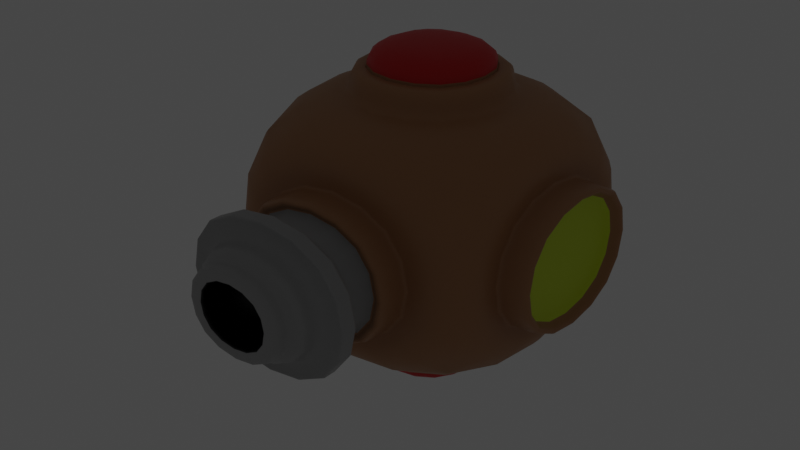 # Source: kill.blend  (saved by Blender 3.2.14; exported with 4.5.12 LTS)
import bpy
from mathutils import Matrix  # noqa: F401  (used for matrix-valued properties, if any)

bpy.ops.wm.read_factory_settings(use_empty=True)
scene = bpy.context.scene
scene.name = 'Scene'

# ---- collections
col_collection = bpy.data.collections.new('Collection'); scene.collection.children.link(col_collection)

# ---- materials (node trees are filled in below, after node groups)
mat_material = bpy.data.materials.new('Material')
mat_5 = bpy.data.materials.new('5')
mat_4 = bpy.data.materials.new('4')
mat_1 = bpy.data.materials.new('1')
mat_2 = bpy.data.materials.new('2')
mat_3 = bpy.data.materials.new('3')
mat_material_001 = bpy.data.materials.new('Material.001')

# ---- material node trees
mat_material.use_nodes = True; mat_material.node_tree.nodes.clear()
_N = mat_material.node_tree.nodes; _L = mat_material.node_tree.links
n0 = _N.new('ShaderNodeBsdfPrincipled'); n0.name = 'Principled BSDF'; n0.location = (10, 300)
n0.distribution = 'GGX'
n0.subsurface_method = 'RANDOM_WALK_SKIN'
n0.inputs[0].default_value = (0.4109, 0.1961, 0.08328, 1.0)
n0.inputs[3].default_value = 1.45
n0.inputs[27].default_value = (0.0, 0.0, 0.0, 1.0)
n0.inputs[28].default_value = 1.0
n1 = _N.new('ShaderNodeOutputMaterial'); n1.name = 'Material Output'; n1.location = (300, 300)
_L.new(n0.outputs[0], n1.inputs[0])
n1.is_active_output = True
mat_5.use_nodes = True; mat_5.node_tree.nodes.clear()
_N = mat_5.node_tree.nodes; _L = mat_5.node_tree.links
n0 = _N.new('ShaderNodeBsdfPrincipled'); n0.name = 'Principled BSDF'; n0.location = (10, 300)
n0.distribution = 'GGX'
n0.subsurface_method = 'RANDOM_WALK_SKIN'
n0.inputs[0].default_value = (1.0, 0.005503, 0.0, 1.0)
n0.inputs[3].default_value = 1.45
n0.inputs[27].default_value = (1.0, 0.0, 0.01021, 1.0)
n0.inputs[28].default_value = 6.9
n1 = _N.new('ShaderNodeOutputMaterial'); n1.name = 'Material Output'; n1.location = (300, 300)
_L.new(n0.outputs[0], n1.inputs[0])
n1.is_active_output = True
mat_4.use_nodes = True; mat_4.node_tree.nodes.clear()
_N = mat_4.node_tree.nodes; _L = mat_4.node_tree.links
n0 = _N.new('ShaderNodeBsdfPrincipled'); n0.name = 'Principled BSDF'; n0.location = (10, 300)
n0.distribution = 'GGX'
n0.subsurface_method = 'RANDOM_WALK_SKIN'
n0.inputs[0].default_value = (0.6267, 0.0, 0.0, 1.0)
n0.inputs[3].default_value = 1.45
n0.inputs[27].default_value = (0.0, 0.0, 0.0, 1.0)
n0.inputs[28].default_value = 1.0
n1 = _N.new('ShaderNodeOutputMaterial'); n1.name = 'Material Output'; n1.location = (300, 300)
_L.new(n0.outputs[0], n1.inputs[0])
n1.is_active_output = True
mat_1.use_nodes = True; mat_1.node_tree.nodes.clear()
_N = mat_1.node_tree.nodes; _L = mat_1.node_tree.links
n0 = _N.new('ShaderNodeBsdfPrincipled'); n0.name = 'Principled BSDF'; n0.location = (10, 300)
n0.distribution = 'GGX'
n0.subsurface_method = 'RANDOM_WALK_SKIN'
n0.inputs[0].default_value = (0.3672, 0.3672, 0.3672, 1.0)
n0.inputs[3].default_value = 1.45
n0.inputs[27].default_value = (0.0, 0.0, 0.0, 1.0)
n0.inputs[28].default_value = 1.0
n1 = _N.new('ShaderNodeOutputMaterial'); n1.name = 'Material Output'; n1.location = (300, 300)
_L.new(n0.outputs[0], n1.inputs[0])
n1.is_active_output = True
mat_2.use_nodes = True; mat_2.node_tree.nodes.clear()
_N = mat_2.node_tree.nodes; _L = mat_2.node_tree.links
n0 = _N.new('ShaderNodeBsdfPrincipled'); n0.name = 'Principled BSDF'; n0.location = (10, 300)
n0.distribution = 'GGX'
n0.subsurface_method = 'RANDOM_WALK_SKIN'
n0.inputs[0].default_value = (0.6312, 0.8, 0.0, 1.0)
n0.inputs[3].default_value = 1.45
n0.inputs[27].default_value = (0.0, 0.0, 0.0, 1.0)
n0.inputs[28].default_value = 1.0
n1 = _N.new('ShaderNodeOutputMaterial'); n1.name = 'Material Output'; n1.location = (300, 300)
_L.new(n0.outputs[0], n1.inputs[0])
n1.is_active_output = True
mat_3.use_nodes = True; mat_3.node_tree.nodes.clear()
_N = mat_3.node_tree.nodes; _L = mat_3.node_tree.links
n0 = _N.new('ShaderNodeBsdfPrincipled'); n0.name = 'Principled BSDF'; n0.location = (10, 300)
n0.distribution = 'GGX'
n0.subsurface_method = 'RANDOM_WALK_SKIN'
n0.inputs[0].default_value = (0.0, 0.007833, 1.0, 1.0)
n0.inputs[3].default_value = 1.45
n0.inputs[27].default_value = (0.0, 0.0, 0.0, 1.0)
n0.inputs[28].default_value = 1.0
n1 = _N.new('ShaderNodeOutputMaterial'); n1.name = 'Material Output'; n1.location = (300, 300)
_L.new(n0.outputs[0], n1.inputs[0])
n1.is_active_output = True
mat_material_001.use_nodes = True; mat_material_001.node_tree.nodes.clear()
_N = mat_material_001.node_tree.nodes; _L = mat_material_001.node_tree.links
n0 = _N.new('ShaderNodeBsdfPrincipled'); n0.name = 'Principled BSDF'; n0.location = (10, 300)
n0.distribution = 'GGX'
n0.subsurface_method = 'RANDOM_WALK_SKIN'
n0.inputs[0].default_value = (0.0, 0.0, 0.0, 1.0)
n0.inputs[3].default_value = 1.45
n0.inputs[27].default_value = (0.0, 0.0, 0.0, 1.0)
n0.inputs[28].default_value = 1.0
n1 = _N.new('ShaderNodeOutputMaterial'); n1.name = 'Material Output'; n1.location = (300, 300)
_L.new(n0.outputs[0], n1.inputs[0])
n1.is_active_output = True

# ---- world
world_world = bpy.data.worlds.new('World'); scene.world = world_world
world_world.use_nodes = True; world_world.node_tree.nodes.clear()
_N = world_world.node_tree.nodes; _L = world_world.node_tree.links
n0 = _N.new('ShaderNodeOutputWorld'); n0.name = 'World Output'; n0.location = (300, 300)
n1 = _N.new('ShaderNodeBackground'); n1.name = 'Background'; n1.location = (10, 300)
n1.inputs[0].default_value = (0.05088, 0.05088, 0.05088, 1.0)
_L.new(n1.outputs[0], n0.inputs[0])
n0.is_active_output = True
world_world.color = (0.05088, 0.05088, 0.05088)
world_world.use_sun_shadow = False
world_world.sun_shadow_jitter_overblur = 0.0

# ---- meshes
me_cube_001 = bpy.data.meshes.new('Cube.001')
me_cube_001.from_pydata([(-1.0, -1.0, -1.0), (-1.0, -1.0, 1.0), (-1.0, 1.0, -1.0), (-1.0, 1.0, 1.0), (1.0, -1.0, -1.0), (1.0, -1.0, 1.0), (1.0, 1.0, -1.0), (1.0, 1.0, 1.0), (-1.0, -0.7356, -0.7356), (-1.0, -0.7356, 0.7356), (-1.0, 0.7356, 0.7356), (-1.0, 0.7356, -0.7356), (-0.7356, 1.0, -0.7356), (-0.7356, 1.0, 0.7356), (0.7356, 1.0, 0.7356), (0.7356, 1.0, -0.7356), (1.0, 0.7356, -0.7356), (1.0, 0.7356, 0.7356), (1.0, -0.7356, 0.7356), (1.0, -0.7356, -0.7356), (0.7356, -1.0, -0.7356), (0.7356, -1.0, 0.7356), (-0.7356, -1.0, 0.7356), (-0.7356, -1.0, -0.7356), (-1.0, -0.6841, -0.6841), (-1.0, -0.6841, 0.6841), (-1.0, 0.6841, 0.6841), (-1.0, 0.6841, -0.6841), (-0.6841, 1.0, -0.6841), (-0.6841, 1.0, 0.6841), (0.6841, 1.0, 0.6841), (0.6841, 1.0, -0.6841), (1.0, 0.6841, -0.6841), (1.0, 0.6841, 0.6841), (1.0, -0.6841, 0.6841), (1.0, -0.6841, -0.6841), (0.6841, -1.0, -0.6841), (0.6841, -1.0, 0.6841), (-0.6841, -1.0, 0.6841), (-0.6841, -1.0, -0.6841), (-1.0, -0.6493, -0.6493), (-1.0, -0.6493, 0.6493), (-1.0, 0.6493, 0.6493), (-1.0, 0.6493, -0.6493), (-0.6493, 1.0, -0.6493), (-0.6493, 1.0, 0.6493), (0.6493, 1.0, 0.6493), (0.6493, 1.0, -0.6493), (1.0, 0.6493, -0.6493), (1.0, 0.6493, 0.6493), (1.0, -0.6493, 0.6493), (1.0, -0.6493, -0.6493), (0.6493, -1.0, -0.6493), (0.6493, -1.0, 0.6493), (-0.6493, -1.0, 0.6493), (-0.6493, -1.0, -0.6493), (-1.101, -0.6493, -0.6493), (-1.101, -0.6493, 0.6493), (-1.101, 0.6493, -0.6493), (-1.101, 0.6493, 0.6493), (-0.6493, 1.101, 0.6493), (-0.6493, 1.101, -0.6493), (0.6493, 1.101, -0.6493), (0.6493, 1.101, 0.6493), (1.101, 0.6493, 0.6493), (1.101, 0.6493, -0.6493), (1.101, -0.6493, -0.6493), (1.101, -0.6493, 0.6493), (0.6493, -1.101, 0.6493), (0.6493, -1.101, -0.6493), (-0.6493, -1.101, -0.6493), (-0.6493, -1.101, 0.6493), (-1.223, -0.6493, -0.6493), (-1.223, -0.6493, 0.6493), (-1.223, 0.6493, -0.6493), (-1.223, 0.6493, 0.6493), (-0.6493, 1.223, 0.6493), (-0.6493, 1.223, -0.6493), (0.6493, 1.223, -0.6493), (0.6493, 1.223, 0.6493), (1.223, 0.6493, 0.6493), (1.223, 0.6493, -0.6493), (1.223, -0.6493, -0.6493), (1.223, -0.6493, 0.6493), (0.6493, -1.223, 0.6493), (0.6493, -1.223, -0.6493), (-0.6493, -1.223, -0.6493), (-0.6493, -1.223, 0.6493), (-1.223, -0.5911, -0.5911), (-1.223, -0.5911, 0.5911), (-1.223, 0.5911, 0.5911), (-1.223, 0.5911, -0.5911), (-0.5911, 1.223, -0.5911), (-0.5911, 1.223, 0.5911), (0.5911, 1.223, 0.5911), (0.5911, 1.223, -0.5911), (1.223, 0.5911, -0.5911), (1.223, 0.5911, 0.5911), (1.223, -0.5911, 0.5911), (1.223, -0.5911, -0.5911), (0.5911, -1.223, -0.5911), (0.5911, -1.223, 0.5911), (-0.5911, -1.223, 0.5911), (-0.5911, -1.223, -0.5911), (-1.142, -0.56, -0.56), (-1.142, -0.56, 0.56), (-1.142, 0.56, -0.56), (-1.142, 0.56, 0.56), (-0.56, 1.142, 0.56), (-0.56, 1.142, -0.56), (0.56, 1.142, -0.56), (0.56, 1.142, 0.56), (1.142, 0.56, 0.56), (1.142, 0.56, -0.56), (1.142, -0.56, -0.56), (1.142, -0.56, 0.56), (0.56, -1.175, 0.56), (0.56, -1.175, -0.56), (-0.56, -1.175, -0.56), (-0.56, -1.175, 0.56), (-1.142, -0.4966, -0.4966), (-1.142, -0.4966, 0.4966), (-1.142, 0.4966, 0.4966), (-1.142, 0.4966, -0.4966), (-0.4966, 1.142, -0.4966), (-0.4966, 1.142, 0.4966), (0.4966, 1.142, 0.4966), (0.4966, 1.142, -0.4966), (1.142, 0.4966, -0.4966), (1.142, 0.4966, 0.4966), (1.142, -0.4966, 0.4966), (1.142, -0.4966, -0.4966), (0.4966, -1.265, -0.4966), (0.4966, -1.265, 0.4966), (-0.4966, -1.265, 0.4966), (-0.4966, -1.265, -0.4966), (-0.6852, 0.6852, -1.1), (-0.6852, -0.6852, -1.1), (-0.6852, -0.6852, 1.1), (-0.6852, 0.6852, 1.1), (0.6852, 0.6852, -1.1), (0.6852, 0.6852, 1.1), (0.6852, -0.6852, -1.1), (0.6852, -0.6852, 1.1), (-0.5904, 0.5904, -1.1), (0.5904, 0.5904, -1.1), (0.5904, -0.5904, -1.1), (-0.5904, -0.5904, -1.1), (0.5904, 0.5904, 1.1), (-0.5904, 0.5904, 1.1), (-0.5904, -0.5904, 1.1), (0.5904, -0.5904, 1.1), (0.5904, 0.5904, -1.317), (-0.5904, 0.5904, -1.317), (-0.5904, -0.5904, -1.317), (0.5904, -0.5904, -1.317), (-0.5904, 0.5904, 1.317), (0.5904, 0.5904, 1.317), (0.5904, -0.5904, 1.317), (-0.5904, -0.5904, 1.317), (-0.4977, 0.4977, -1.317), (0.4977, 0.4977, -1.317), (0.4977, -0.4977, -1.317), (-0.4977, -0.4977, -1.317), (0.4977, 0.4977, 1.317), (-0.4977, 0.4977, 1.317), (-0.4977, -0.4977, 1.317), (0.4977, -0.4977, 1.317), (-0.4678, 0.4678, -1.317), (0.4678, 0.4678, -1.317), (0.4678, -0.4678, -1.317), (-0.4678, -0.4678, -1.317), (0.4678, 0.4678, 1.317), (-0.4678, 0.4678, 1.317), (-0.4678, -0.4678, 1.317), (0.4678, -0.4678, 1.317), (0.4678, 0.4678, -1.285), (-0.4678, 0.4678, -1.285), (-0.4678, -0.4678, -1.285), (0.4678, -0.4678, -1.285), (-0.4678, 0.4678, 1.285), (0.4678, 0.4678, 1.285), (0.4678, -0.4678, 1.285), (-0.4678, -0.4678, 1.285), (0.4678, 0.4678, -1.561), (-0.4678, 0.4678, -1.561), (-0.4678, -0.4678, -1.561), (0.4678, -0.4678, -1.561), (-0.4678, 0.4678, 1.561), (0.4678, 0.4678, 1.561), (0.4678, -0.4678, 1.561), (-0.4678, -0.4678, 1.561), (0.4966, -1.747, 0.4966), (0.4966, -1.747, -0.4966), (-0.4966, -1.747, -0.4966), (-0.4966, -1.747, 0.4966), (0.4152, -1.792, 0.4152), (0.4152, -1.792, -0.4152), (-0.4152, -1.792, -0.4152), (-0.4152, -1.792, 0.4152), (0.4152, -1.827, 0.4152), (0.4152, -1.827, -0.4152), (-0.4152, -1.827, -0.4152), (-0.4152, -1.827, 0.4152), (0.4152, -1.899, 0.4152), (0.4152, -1.899, -0.4152), (-0.4152, -1.899, -0.4152), (-0.4152, -1.899, 0.4152), (0.3404, -1.899, -0.3404), (0.3404, -1.899, 0.3404), (-0.3404, -1.899, 0.3404), (-0.3404, -1.899, -0.3404), (0.2911, -1.899, -0.2911), (0.2911, -1.899, 0.2911), (-0.2911, -1.899, 0.2911), (-0.2911, -1.899, -0.2911), (0.2911, -1.88, 0.2911), (0.2911, -1.88, -0.2911), (-0.2911, -1.88, -0.2911), (-0.2911, -1.88, 0.2911), (0.2911, -1.491, 0.2911), (0.2911, -1.491, -0.2911), (-0.2911, -1.491, -0.2911), (-0.2911, -1.491, 0.2911), (-0.4966, -1.329, -0.4966), (-0.7037, -1.498, -0.7037), (-0.6653, -1.611, -0.6653), (-0.6653, -1.611, 0.6653), (-0.4966, -1.393, 0.4966), (-0.4966, -1.329, 0.4966), (0.4966, -1.329, -0.4966), (0.7037, -1.498, -0.7037), (0.6653, -1.611, -0.6653), (0.6653, -1.611, 0.6653), (0.4966, -1.393, 0.4966), (0.4966, -1.329, 0.4966), (0.7037, -1.498, 0.7037), (0.4966, -1.393, -0.4966), (0.535, -1.615, 0.535), (0.535, -1.615, -0.535), (-0.7037, -1.498, 0.7037), (-0.535, -1.615, 0.535), (-0.4966, -1.393, -0.4966), (-0.535, -1.615, -0.535), (0.7037, -1.524, 0.7037), (0.7037, -1.524, -0.7037), (0.7037, -1.598, 0.7037), (0.7037, -1.598, -0.7037), (-0.7037, -1.524, 0.7037), (-0.7037, -1.598, 0.7037), (-0.7037, -1.524, -0.7037), (-0.7037, -1.598, -0.7037), (0.7037, -1.536, 0.7037), (0.7037, -1.536, -0.7037), (0.7037, -1.585, 0.7037), (0.7037, -1.585, -0.7037), (-0.7037, -1.536, 0.7037), (-0.7037, -1.585, 0.7037), (-0.7037, -1.536, -0.7037), (-0.7037, -1.585, -0.7037), (0.4966, -1.683, 0.4966), (0.4966, -1.683, -0.4966), (-0.4966, -1.683, 0.4966), (-0.4966, -1.683, -0.4966), (0.7037, -1.624, 0.7037), (0.7037, -1.624, -0.7037), (-0.7037, -1.624, 0.7037), (-0.7037, -1.624, -0.7037)], [], [(55, 52, 69, 70), (45, 46, 63, 60), (51, 48, 65, 66), (41, 42, 59, 57), (7, 3, 139, 141), (6, 4, 142, 140), (0, 1, 9, 8), (1, 3, 10, 9), (3, 2, 11, 10), (2, 0, 8, 11), (2, 3, 13, 12), (3, 7, 14, 13), (7, 6, 15, 14), (6, 2, 12, 15), (6, 7, 17, 16), (7, 5, 18, 17), (5, 4, 19, 18), (4, 6, 16, 19), (4, 5, 21, 20), (5, 1, 22, 21), (1, 0, 23, 22), (0, 4, 20, 23), (8, 9, 25, 24), (9, 10, 26, 25), (10, 11, 27, 26), (11, 8, 24, 27), (12, 13, 29, 28), (13, 14, 30, 29), (14, 15, 31, 30), (15, 12, 28, 31), (16, 17, 33, 32), (17, 18, 34, 33), (18, 19, 35, 34), (19, 16, 32, 35), (20, 21, 37, 36), (21, 22, 38, 37), (22, 23, 39, 38), (23, 20, 36, 39), (24, 25, 41, 40), (25, 26, 42, 41), (26, 27, 43, 42), (27, 24, 40, 43), (28, 29, 45, 44), (29, 30, 46, 45), (30, 31, 47, 46), (31, 28, 44, 47), (32, 33, 49, 48), (33, 34, 50, 49), (34, 35, 51, 50), (35, 32, 48, 51), (36, 37, 53, 52), (37, 38, 54, 53), (38, 39, 55, 54), (39, 36, 52, 55), (65, 64, 80, 81), (71, 70, 86, 87), (56, 57, 73, 72), (63, 62, 78, 79), (42, 43, 58, 59), (49, 50, 67, 64), (46, 47, 62, 63), (53, 54, 71, 68), (50, 51, 66, 67), (54, 55, 70, 71), (40, 41, 57, 56), (44, 45, 60, 61), (43, 40, 56, 58), (48, 49, 64, 65), (47, 44, 61, 62), (52, 53, 68, 69), (99, 96, 113, 114), (89, 90, 107, 105), (100, 101, 116, 117), (95, 92, 109, 110), (58, 56, 72, 74), (66, 65, 81, 82), (57, 59, 75, 73), (64, 67, 83, 80), (59, 58, 74, 75), (67, 66, 82, 83), (61, 60, 76, 77), (69, 68, 84, 85), (62, 61, 77, 78), (70, 69, 85, 86), (60, 63, 79, 76), (68, 71, 87, 84), (72, 73, 89, 88), (73, 75, 90, 89), (75, 74, 91, 90), (74, 72, 88, 91), (77, 76, 93, 92), (76, 79, 94, 93), (79, 78, 95, 94), (78, 77, 92, 95), (81, 80, 97, 96), (80, 83, 98, 97), (83, 82, 99, 98), (82, 81, 96, 99), (85, 84, 101, 100), (84, 87, 102, 101), (87, 86, 103, 102), (86, 85, 100, 103), (120, 121, 122, 123), (124, 125, 126, 127), (262, 263, 194, 195), (93, 94, 111, 108), (103, 100, 117, 118), (90, 91, 106, 107), (97, 98, 115, 112), (94, 95, 110, 111), (101, 102, 119, 116), (98, 99, 114, 115), (102, 103, 118, 119), (88, 89, 105, 104), (92, 93, 108, 109), (91, 88, 104, 106), (96, 97, 112, 113), (104, 105, 121, 120), (105, 107, 122, 121), (107, 106, 123, 122), (106, 104, 120, 123), (109, 108, 125, 124), (108, 111, 126, 125), (111, 110, 127, 126), (110, 109, 124, 127), (113, 112, 129, 128), (112, 115, 130, 129), (115, 114, 131, 130), (114, 113, 128, 131), (117, 116, 133, 132), (116, 119, 134, 133), (119, 118, 135, 134), (118, 117, 132, 135), (148, 149, 156, 157), (149, 150, 159, 156), (4, 0, 137, 142), (5, 7, 141, 143), (2, 6, 140, 136), (3, 1, 138, 139), (1, 5, 143, 138), (0, 2, 136, 137), (136, 140, 145, 144), (140, 142, 146, 145), (142, 137, 147, 146), (137, 136, 144, 147), (141, 139, 149, 148), (139, 138, 150, 149), (138, 143, 151, 150), (143, 141, 148, 151), (171, 168, 177, 178), (170, 171, 178, 179), (145, 146, 155, 152), (150, 151, 158, 159), (144, 145, 152, 153), (151, 148, 157, 158), (146, 147, 154, 155), (147, 144, 153, 154), (153, 152, 161, 160), (152, 155, 162, 161), (155, 154, 163, 162), (154, 153, 160, 163), (157, 156, 165, 164), (156, 159, 166, 165), (159, 158, 167, 166), (158, 157, 164, 167), (160, 161, 169, 168), (161, 162, 170, 169), (162, 163, 171, 170), (163, 160, 168, 171), (164, 165, 173, 172), (165, 166, 174, 173), (166, 167, 175, 174), (167, 164, 172, 175), (177, 176, 184, 185), (176, 179, 187, 184), (173, 174, 183, 180), (172, 173, 180, 181), (169, 170, 179, 176), (174, 175, 182, 183), (168, 169, 176, 177), (175, 172, 181, 182), (185, 184, 187, 186), (189, 188, 191, 190), (183, 182, 190, 191), (182, 181, 189, 190), (179, 178, 186, 187), (178, 177, 185, 186), (180, 183, 191, 188), (181, 180, 188, 189), (192, 195, 199, 196), (263, 261, 193, 194), (260, 262, 195, 192), (261, 260, 192, 193), (199, 198, 202, 203), (193, 192, 196, 197), (195, 194, 198, 199), (194, 193, 197, 198), (200, 203, 207, 204), (198, 197, 201, 202), (196, 199, 203, 200), (197, 196, 200, 201), (213, 214, 219, 216), (201, 200, 204, 205), (203, 202, 206, 207), (202, 201, 205, 206), (205, 204, 209, 208), (204, 207, 210, 209), (207, 206, 211, 210), (206, 205, 208, 211), (208, 209, 213, 212), (209, 210, 214, 213), (210, 211, 215, 214), (211, 208, 212, 215), (219, 218, 222, 223), (212, 213, 216, 217), (214, 215, 218, 219), (215, 212, 217, 218), (221, 220, 223, 222), (218, 217, 221, 222), (216, 219, 223, 220), (217, 216, 220, 221), (132, 133, 235, 230), (230, 235, 234, 237), (253, 252, 254, 255), (133, 134, 229, 235), (235, 229, 228, 234), (252, 256, 257, 254), (135, 132, 230, 224), (224, 230, 237, 242), (258, 253, 255, 259), (134, 135, 224, 229), (229, 224, 242, 228), (256, 258, 259, 257), (236, 231, 237, 234), (232, 233, 238, 239), (240, 236, 234, 228), (233, 227, 241, 238), (231, 225, 242, 237), (226, 232, 239, 243), (225, 240, 228, 242), (227, 226, 243, 241), (244, 245, 231, 236), (247, 246, 264, 265), (248, 244, 236, 240), (246, 249, 266, 264), (245, 250, 225, 231), (251, 247, 265, 267), (250, 248, 240, 225), (249, 251, 267, 266), (252, 253, 245, 244), (255, 254, 246, 247), (256, 252, 244, 248), (254, 257, 249, 246), (253, 258, 250, 245), (259, 255, 247, 251), (258, 256, 248, 250), (257, 259, 251, 249), (239, 238, 260, 261), (238, 241, 262, 260), (243, 239, 261, 263), (241, 243, 263, 262), (233, 232, 265, 264), (227, 233, 264, 266), (232, 226, 267, 265), (226, 227, 266, 267), (129, 130, 131, 128)])
me_cube_001.polygons.foreach_set('use_smooth', [True] * 266)
me_cube_001.polygons.foreach_set('material_index', [0, 0, 0, 0, 0, 0, 0, 0, 0, 0, 0, 0, 0, 0, 0, 0, 0, 0, 0, 0, 0, 0, 0, 0, 0, 0, 0, 0, 0, 0, 0, 0, 0, 0, 0, 0, 0, 0, 0, 0, 0, 0, 0, 0, 0, 0, 0, 0, 0, 0, 0, 0, 0, 0, 0, 0, 0, 0, 0, 0, 0, 0, 0, 0, 0, 0, 0, 0, 0, 0, 0, 0, 0, 0, 0, 0, 0, 0, 0, 0, 0, 0, 0, 0, 0, 0, 0, 0, 0, 0, 0, 0, 0, 0, 0, 0, 0, 0, 0, 0, 0, 0, 5, 1, 3, 0, 0, 0, 0, 0, 0, 0, 0, 0, 0, 0, 0, 5, 5, 5, 5, 1, 1, 1, 1, 4, 4, 4, 4, 3, 3, 3, 3, 0, 0, 0, 0, 0, 0, 0, 0, 0, 0, 0, 0, 0, 0, 0, 0, 0, 0, 0, 0, 0, 0, 0, 0, 0, 0, 0, 0, 0, 0, 0, 0, 0, 0, 0, 0, 0, 0, 0, 0, 2, 2, 0, 0, 0, 0, 0, 0, 2, 2, 2, 2, 2, 2, 2, 2, 3, 3, 3, 3, 3, 3, 3, 3, 3, 3, 3, 3, 6, 3, 3, 3, 3, 3, 3, 3, 3, 3, 3, 3, 6, 6, 6, 6, 6, 6, 6, 6, 3, 3, 3, 3, 3, 3, 3, 3, 3, 3, 3, 3, 3, 3, 3, 3, 3, 3, 3, 3, 3, 3, 3, 3, 3, 3, 3, 3, 3, 3, 3, 3, 3, 3, 3, 3, 3, 3, 3, 3, 3, 3, 3, 3, 4])
_uv = me_cube_001.uv_layers.new(name='UVMap')
_uv.uv.foreach_set('vector', [0.4188, 0.9562, 0.4188, 0.7938, 0.4188, 0.7938, 0.4188, 0.9562, 0.5812, 0.2938, 0.5812, 0.4562, 0.5812, 0.4562, 0.5812, 0.2938, 0.4188, 0.7062, 0.4188, 0.5438, 0.4188, 0.5438, 0.4188, 0.7062, 0.5812, 0.04384, 0.5812, 0.2062, 0.5812, 0.2062, 0.5812, 0.04384, 0.625, 0.5, 0.625, 0.25, 0.625, 0.25, 0.625, 0.5, 0.375, 0.5, 0.375, 0.75, 0.375, 0.75, 0.375, 0.5, 0.375, 0.0, 0.625, 0.0, 0.5919, 0.03305, 0.4081, 0.03305, 0.625, 0.0, 0.625, 0.25, 0.5919, 0.2169, 0.5919, 0.03305, 0.625, 0.25, 0.375, 0.25, 0.4081, 0.2169, 0.5919, 0.2169, 0.375, 0.25, 0.375, 0.0, 0.4081, 0.03305, 0.4081, 0.2169, 0.375, 0.25, 0.625, 0.25, 0.5919, 0.2831, 0.4081, 0.2831, 0.625, 0.25, 0.625, 0.5, 0.5919, 0.4669, 0.5919, 0.2831, 0.625, 0.5, 0.375, 0.5, 0.4081, 0.4669, 0.5919, 0.4669, 0.375, 0.5, 0.375, 0.25, 0.4081, 0.2831, 0.4081, 0.4669, 0.375, 0.5, 0.625, 0.5, 0.5919, 0.5331, 0.4081, 0.5331, 0.625, 0.5, 0.625, 0.75, 0.5919, 0.7169, 0.5919, 0.5331, 0.625, 0.75, 0.375, 0.75, 0.4081, 0.7169, 0.5919, 0.7169, 0.375, 0.75, 0.375, 0.5, 0.4081, 0.5331, 0.4081, 0.7169, 0.375, 0.75, 0.625, 0.75, 0.5919, 0.7831, 0.4081, 0.7831, 0.625, 0.75, 0.625, 1.0, 0.5919, 0.9669, 0.5919, 0.7831, 0.625, 1.0, 0.375, 1.0, 0.4081, 0.9669, 0.5919, 0.9669, 0.375, 1.0, 0.375, 0.75, 0.4081, 0.7831, 0.4081, 0.9669, 0.4081, 0.03305, 0.5919, 0.03305, 0.5855, 0.03948, 0.4145, 0.03948, 0.5919, 0.03305, 0.5919, 0.2169, 0.5855, 0.2105, 0.5855, 0.03948, 0.5919, 0.2169, 0.4081, 0.2169, 0.4145, 0.2105, 0.5855, 0.2105, 0.4081, 0.2169, 0.4081, 0.03305, 0.4145, 0.03948, 0.4145, 0.2105, 0.4081, 0.2831, 0.5919, 0.2831, 0.5855, 0.2895, 0.4145, 0.2895, 0.5919, 0.2831, 0.5919, 0.4669, 0.5855, 0.4605, 0.5855, 0.2895, 0.5919, 0.4669, 0.4081, 0.4669, 0.4145, 0.4605, 0.5855, 0.4605, 0.4081, 0.4669, 0.4081, 0.2831, 0.4145, 0.2895, 0.4145, 0.4605, 0.4081, 0.5331, 0.5919, 0.5331, 0.5855, 0.5395, 0.4145, 0.5395, 0.5919, 0.5331, 0.5919, 0.7169, 0.5855, 0.7105, 0.5855, 0.5395, 0.5919, 0.7169, 0.4081, 0.7169, 0.4145, 0.7105, 0.5855, 0.7105, 0.4081, 0.7169, 0.4081, 0.5331, 0.4145, 0.5395, 0.4145, 0.7105, 0.4081, 0.7831, 0.5919, 0.7831, 0.5855, 0.7895, 0.4145, 0.7895, 0.5919, 0.7831, 0.5919, 0.9669, 0.5855, 0.9605, 0.5855, 0.7895, 0.5919, 0.9669, 0.4081, 0.9669, 0.4145, 0.9605, 0.5855, 0.9605, 0.4081, 0.9669, 0.4081, 0.7831, 0.4145, 0.7895, 0.4145, 0.9605, 0.4145, 0.03948, 0.5855, 0.03948, 0.5812, 0.04384, 0.4188, 0.04384, 0.5855, 0.03948, 0.5855, 0.2105, 0.5812, 0.2062, 0.5812, 0.04384, 0.5855, 0.2105, 0.4145, 0.2105, 0.4188, 0.2062, 0.5812, 0.2062, 0.4145, 0.2105, 0.4145, 0.03948, 0.4188, 0.04384, 0.4188, 0.2062, 0.4145, 0.2895, 0.5855, 0.2895, 0.5812, 0.2938, 0.4188, 0.2938, 0.5855, 0.2895, 0.5855, 0.4605, 0.5812, 0.4562, 0.5812, 0.2938, 0.5855, 0.4605, 0.4145, 0.4605, 0.4188, 0.4562, 0.5812, 0.4562, 0.4145, 0.4605, 0.4145, 0.2895, 0.4188, 0.2938, 0.4188, 0.4562, 0.4145, 0.5395, 0.5855, 0.5395, 0.5812, 0.5438, 0.4188, 0.5438, 0.5855, 0.5395, 0.5855, 0.7105, 0.5812, 0.7062, 0.5812, 0.5438, 0.5855, 0.7105, 0.4145, 0.7105, 0.4188, 0.7062, 0.5812, 0.7062, 0.4145, 0.7105, 0.4145, 0.5395, 0.4188, 0.5438, 0.4188, 0.7062, 0.4145, 0.7895, 0.5855, 0.7895, 0.5812, 0.7938, 0.4188, 0.7938, 0.5855, 0.7895, 0.5855, 0.9605, 0.5812, 0.9562, 0.5812, 0.7938, 0.5855, 0.9605, 0.4145, 0.9605, 0.4188, 0.9562, 0.5812, 0.9562, 0.4145, 0.9605, 0.4145, 0.7895, 0.4188, 0.7938, 0.4188, 0.9562, 0.4188, 0.5438, 0.5812, 0.5438, 0.5812, 0.5438, 0.4188, 0.5438, 0.5812, 0.9562, 0.4188, 0.9562, 0.4188, 0.9562, 0.5812, 0.9562, 0.4188, 0.04384, 0.5812, 0.04384, 0.5812, 0.04384, 0.4188, 0.04384, 0.5812, 0.4562, 0.4188, 0.4562, 0.4188, 0.4562, 0.5812, 0.4562, 0.5812, 0.2062, 0.4188, 0.2062, 0.4188, 0.2062, 0.5812, 0.2062, 0.5812, 0.5438, 0.5812, 0.7062, 0.5812, 0.7062, 0.5812, 0.5438, 0.5812, 0.4562, 0.4188, 0.4562, 0.4188, 0.4562, 0.5812, 0.4562, 0.5812, 0.7938, 0.5812, 0.9562, 0.5812, 0.9562, 0.5812, 0.7938, 0.5812, 0.7062, 0.4188, 0.7062, 0.4188, 0.7062, 0.5812, 0.7062, 0.5812, 0.9562, 0.4188, 0.9562, 0.4188, 0.9562, 0.5812, 0.9562, 0.4188, 0.04384, 0.5812, 0.04384, 0.5812, 0.04384, 0.4188, 0.04384, 0.4188, 0.2938, 0.5812, 0.2938, 0.5812, 0.2938, 0.4188, 0.2938, 0.4188, 0.2062, 0.4188, 0.04384, 0.4188, 0.04384, 0.4188, 0.2062, 0.4188, 0.5438, 0.5812, 0.5438, 0.5812, 0.5438, 0.4188, 0.5438, 0.4188, 0.4562, 0.4188, 0.2938, 0.4188, 0.2938, 0.4188, 0.4562, 0.4188, 0.7938, 0.5812, 0.7938, 0.5812, 0.7938, 0.4188, 0.7938, 0.4261, 0.6989, 0.4261, 0.5511, 0.4261, 0.5511, 0.4261, 0.6989, 0.5739, 0.05112, 0.5739, 0.1989, 0.5739, 0.1989, 0.5739, 0.05112, 0.4261, 0.8011, 0.5739, 0.8011, 0.5739, 0.8011, 0.4261, 0.8011, 0.4261, 0.4489, 0.4261, 0.3011, 0.4261, 0.3011, 0.4261, 0.4489, 0.4188, 0.2062, 0.4188, 0.04384, 0.4188, 0.04384, 0.4188, 0.2062, 0.4188, 0.7062, 0.4188, 0.5438, 0.4188, 0.5438, 0.4188, 0.7062, 0.5812, 0.04384, 0.5812, 0.2062, 0.5812, 0.2062, 0.5812, 0.04384, 0.5812, 0.5438, 0.5812, 0.7062, 0.5812, 0.7062, 0.5812, 0.5438, 0.5812, 0.2062, 0.4188, 0.2062, 0.4188, 0.2062, 0.5812, 0.2062, 0.5812, 0.7062, 0.4188, 0.7062, 0.4188, 0.7062, 0.5812, 0.7062, 0.4188, 0.2938, 0.5812, 0.2938, 0.5812, 0.2938, 0.4188, 0.2938, 0.4188, 0.7938, 0.5812, 0.7938, 0.5812, 0.7938, 0.4188, 0.7938, 0.4188, 0.4562, 0.4188, 0.2938, 0.4188, 0.2938, 0.4188, 0.4562, 0.4188, 0.9562, 0.4188, 0.7938, 0.4188, 0.7938, 0.4188, 0.9562, 0.5812, 0.2938, 0.5812, 0.4562, 0.5812, 0.4562, 0.5812, 0.2938, 0.5812, 0.7938, 0.5812, 0.9562, 0.5812, 0.9562, 0.5812, 0.7938, 0.4188, 0.04384, 0.5812, 0.04384, 0.5739, 0.05112, 0.4261, 0.05112, 0.5812, 0.04384, 0.5812, 0.2062, 0.5739, 0.1989, 0.5739, 0.05112, 0.5812, 0.2062, 0.4188, 0.2062, 0.4261, 0.1989, 0.5739, 0.1989, 0.4188, 0.2062, 0.4188, 0.04384, 0.4261, 0.05112, 0.4261, 0.1989, 0.4188, 0.2938, 0.5812, 0.2938, 0.5739, 0.3011, 0.4261, 0.3011, 0.5812, 0.2938, 0.5812, 0.4562, 0.5739, 0.4489, 0.5739, 0.3011, 0.5812, 0.4562, 0.4188, 0.4562, 0.4261, 0.4489, 0.5739, 0.4489, 0.4188, 0.4562, 0.4188, 0.2938, 0.4261, 0.3011, 0.4261, 0.4489, 0.4188, 0.5438, 0.5812, 0.5438, 0.5739, 0.5511, 0.4261, 0.5511, 0.5812, 0.5438, 0.5812, 0.7062, 0.5739, 0.6989, 0.5739, 0.5511, 0.5812, 0.7062, 0.4188, 0.7062, 0.4261, 0.6989, 0.5739, 0.6989, 0.4188, 0.7062, 0.4188, 0.5438, 0.4261, 0.5511, 0.4261, 0.6989, 0.4188, 0.7938, 0.5812, 0.7938, 0.5739, 0.8011, 0.4261, 0.8011, 0.5812, 0.7938, 0.5812, 0.9562, 0.5739, 0.9489, 0.5739, 0.8011, 0.5812, 0.9562, 0.4188, 0.9562, 0.4261, 0.9489, 0.5739, 0.9489, 0.4188, 0.9562, 0.4188, 0.7938, 0.4261, 0.8011, 0.4261, 0.9489, 0.4345, 0.05949, 0.5655, 0.05949, 0.5655, 0.1905, 0.4345, 0.1905, 0.4345, 0.3095, 0.5655, 0.3095, 0.5655, 0.4405, 0.4345, 0.4405, 0.5655, 0.9405, 0.4345, 0.9405, 0.4345, 0.9405, 0.5655, 0.9405, 0.5739, 0.3011, 0.5739, 0.4489, 0.5739, 0.4489, 0.5739, 0.3011, 0.4261, 0.9489, 0.4261, 0.8011, 0.4261, 0.8011, 0.4261, 0.9489, 0.5739, 0.1989, 0.4261, 0.1989, 0.4261, 0.1989, 0.5739, 0.1989, 0.5739, 0.5511, 0.5739, 0.6989, 0.5739, 0.6989, 0.5739, 0.5511, 0.5739, 0.4489, 0.4261, 0.4489, 0.4261, 0.4489, 0.5739, 0.4489, 0.5739, 0.8011, 0.5739, 0.9489, 0.5739, 0.9489, 0.5739, 0.8011, 0.5739, 0.6989, 0.4261, 0.6989, 0.4261, 0.6989, 0.5739, 0.6989, 0.5739, 0.9489, 0.4261, 0.9489, 0.4261, 0.9489, 0.5739, 0.9489, 0.4261, 0.05112, 0.5739, 0.05112, 0.5739, 0.05112, 0.4261, 0.05112, 0.4261, 0.3011, 0.5739, 0.3011, 0.5739, 0.3011, 0.4261, 0.3011, 0.4261, 0.1989, 0.4261, 0.05112, 0.4261, 0.05112, 0.4261, 0.1989, 0.4261, 0.5511, 0.5739, 0.5511, 0.5739, 0.5511, 0.4261, 0.5511, 0.4261, 0.05112, 0.5739, 0.05112, 0.5655, 0.05949, 0.4345, 0.05949, 0.5739, 0.05112, 0.5739, 0.1989, 0.5655, 0.1905, 0.5655, 0.05949, 0.5739, 0.1989, 0.4261, 0.1989, 0.4345, 0.1905, 0.5655, 0.1905, 0.4261, 0.1989, 0.4261, 0.05112, 0.4345, 0.05949, 0.4345, 0.1905, 0.4261, 0.3011, 0.5739, 0.3011, 0.5655, 0.3095, 0.4345, 0.3095, 0.5739, 0.3011, 0.5739, 0.4489, 0.5655, 0.4405, 0.5655, 0.3095, 0.5739, 0.4489, 0.4261, 0.4489, 0.4345, 0.4405, 0.5655, 0.4405, 0.4261, 0.4489, 0.4261, 0.3011, 0.4345, 0.3095, 0.4345, 0.4405, 0.4261, 0.5511, 0.5739, 0.5511, 0.5655, 0.5595, 0.4345, 0.5595, 0.5739, 0.5511, 0.5739, 0.6989, 0.5655, 0.6905, 0.5655, 0.5595, 0.5739, 0.6989, 0.4261, 0.6989, 0.4345, 0.6905, 0.5655, 0.6905, 0.4261, 0.6989, 0.4261, 0.5511, 0.4345, 0.5595, 0.4345, 0.6905, 0.4261, 0.8011, 0.5739, 0.8011, 0.5655, 0.8095, 0.4345, 0.8095, 0.5739, 0.8011, 0.5739, 0.9489, 0.5655, 0.9405, 0.5655, 0.8095, 0.5739, 0.9489, 0.4261, 0.9489, 0.4345, 0.9405, 0.5655, 0.9405, 0.4261, 0.9489, 0.4261, 0.8011, 0.4345, 0.8095, 0.4345, 0.9405, 0.6423, 0.5173, 0.8577, 0.5173, 0.8577, 0.5173, 0.6423, 0.5173, 0.8577, 0.5173, 0.8577, 0.7327, 0.8577, 0.7327, 0.8577, 0.5173, 0.375, 0.75, 0.375, 1.0, 0.375, 1.0, 0.375, 0.75, 0.625, 0.75, 0.625, 0.5, 0.625, 0.5, 0.625, 0.75, 0.375, 0.25, 0.375, 0.5, 0.375, 0.5, 0.375, 0.25, 0.625, 0.25, 0.625, 0.0, 0.625, 0.0, 0.625, 0.25, 0.625, 1.0, 0.625, 0.75, 0.625, 0.75, 0.625, 1.0, 0.375, 0.0, 0.375, 0.25, 0.375, 0.25, 0.375, 0.0, 0.125, 0.5, 0.375, 0.5, 0.3577, 0.5173, 0.1423, 0.5173, 0.375, 0.5, 0.375, 0.75, 0.3577, 0.7327, 0.3577, 0.5173, 0.375, 0.75, 0.125, 0.75, 0.1423, 0.7327, 0.3577, 0.7327, 0.125, 0.75, 0.125, 0.5, 0.1423, 0.5173, 0.1423, 0.7327, 0.625, 0.5, 0.875, 0.5, 0.8577, 0.5173, 0.6423, 0.5173, 0.875, 0.5, 0.875, 0.75, 0.8577, 0.7327, 0.8577, 0.5173, 0.875, 0.75, 0.625, 0.75, 0.6423, 0.7327, 0.8577, 0.7327, 0.625, 0.75, 0.625, 0.5, 0.6423, 0.5173, 0.6423, 0.7327, 0.1647, 0.7103, 0.1647, 0.5397, 0.1647, 0.5397, 0.1647, 0.7103, 0.3353, 0.7103, 0.1647, 0.7103, 0.1647, 0.7103, 0.3353, 0.7103, 0.3577, 0.5173, 0.3577, 0.7327, 0.3577, 0.7327, 0.3577, 0.5173, 0.8577, 0.7327, 0.6423, 0.7327, 0.6423, 0.7327, 0.8577, 0.7327, 0.1423, 0.5173, 0.3577, 0.5173, 0.3577, 0.5173, 0.1423, 0.5173, 0.6423, 0.7327, 0.6423, 0.5173, 0.6423, 0.5173, 0.6423, 0.7327, 0.3577, 0.7327, 0.1423, 0.7327, 0.1423, 0.7327, 0.3577, 0.7327, 0.1423, 0.7327, 0.1423, 0.5173, 0.1423, 0.5173, 0.1423, 0.7327, 0.1423, 0.5173, 0.3577, 0.5173, 0.3408, 0.5342, 0.1592, 0.5342, 0.3577, 0.5173, 0.3577, 0.7327, 0.3408, 0.7158, 0.3408, 0.5342, 0.3577, 0.7327, 0.1423, 0.7327, 0.1592, 0.7158, 0.3408, 0.7158, 0.1423, 0.7327, 0.1423, 0.5173, 0.1592, 0.5342, 0.1592, 0.7158, 0.6423, 0.5173, 0.8577, 0.5173, 0.8408, 0.5342, 0.6592, 0.5342, 0.8577, 0.5173, 0.8577, 0.7327, 0.8408, 0.7158, 0.8408, 0.5342, 0.8577, 0.7327, 0.6423, 0.7327, 0.6592, 0.7158, 0.8408, 0.7158, 0.6423, 0.7327, 0.6423, 0.5173, 0.6592, 0.5342, 0.6592, 0.7158, 0.1592, 0.5342, 0.3408, 0.5342, 0.3353, 0.5397, 0.1647, 0.5397, 0.3408, 0.5342, 0.3408, 0.7158, 0.3353, 0.7103, 0.3353, 0.5397, 0.3408, 0.7158, 0.1592, 0.7158, 0.1647, 0.7103, 0.3353, 0.7103, 0.1592, 0.7158, 0.1592, 0.5342, 0.1647, 0.5397, 0.1647, 0.7103, 0.6592, 0.5342, 0.8408, 0.5342, 0.8353, 0.5397, 0.6647, 0.5397, 0.8408, 0.5342, 0.8408, 0.7158, 0.8353, 0.7103, 0.8353, 0.5397, 0.8408, 0.7158, 0.6592, 0.7158, 0.6647, 0.7103, 0.8353, 0.7103, 0.6592, 0.7158, 0.6592, 0.5342, 0.6647, 0.5397, 0.6647, 0.7103, 0.1647, 0.5397, 0.3353, 0.5397, 0.3353, 0.5397, 0.1647, 0.5397, 0.3353, 0.5397, 0.3353, 0.7103, 0.3353, 0.7103, 0.3353, 0.5397, 0.8353, 0.5397, 0.8353, 0.7103, 0.8353, 0.7103, 0.8353, 0.5397, 0.6647, 0.5397, 0.8353, 0.5397, 0.8353, 0.5397, 0.6647, 0.5397, 0.3353, 0.5397, 0.3353, 0.7103, 0.3353, 0.7103, 0.3353, 0.5397, 0.8353, 0.7103, 0.6647, 0.7103, 0.6647, 0.7103, 0.8353, 0.7103, 0.1647, 0.5397, 0.3353, 0.5397, 0.3353, 0.5397, 0.1647, 0.5397, 0.6647, 0.7103, 0.6647, 0.5397, 0.6647, 0.5397, 0.6647, 0.7103, 0.1647, 0.5397, 0.3353, 0.5397, 0.3353, 0.7103, 0.1647, 0.7103, 0.6647, 0.5397, 0.8353, 0.5397, 0.8353, 0.7103, 0.6647, 0.7103, 0.8353, 0.7103, 0.6647, 0.7103, 0.6647, 0.7103, 0.8353, 0.7103, 0.6647, 0.7103, 0.6647, 0.5397, 0.6647, 0.5397, 0.6647, 0.7103, 0.3353, 0.7103, 0.1647, 0.7103, 0.1647, 0.7103, 0.3353, 0.7103, 0.1647, 0.7103, 0.1647, 0.5397, 0.1647, 0.5397, 0.1647, 0.7103, 0.8353, 0.5397, 0.8353, 0.7103, 0.8353, 0.7103, 0.8353, 0.5397, 0.6647, 0.5397, 0.8353, 0.5397, 0.8353, 0.5397, 0.6647, 0.5397, 0.5655, 0.8095, 0.5655, 0.9405, 0.5655, 0.9405, 0.5655, 0.8095, 0.4345, 0.9405, 0.4345, 0.8095, 0.4345, 0.8095, 0.4345, 0.9405, 0.5655, 0.8095, 0.5655, 0.9405, 0.5655, 0.9405, 0.5655, 0.8095, 0.4345, 0.8095, 0.5655, 0.8095, 0.5655, 0.8095, 0.4345, 0.8095, 0.5655, 0.9405, 0.4345, 0.9405, 0.4345, 0.9405, 0.5655, 0.9405, 0.4345, 0.8095, 0.5655, 0.8095, 0.5655, 0.8095, 0.4345, 0.8095, 0.5655, 0.9405, 0.4345, 0.9405, 0.4345, 0.9405, 0.5655, 0.9405, 0.4345, 0.9405, 0.4345, 0.8095, 0.4345, 0.8095, 0.4345, 0.9405, 0.5655, 0.8095, 0.5655, 0.9405, 0.5655, 0.9405, 0.5655, 0.8095, 0.4345, 0.9405, 0.4345, 0.8095, 0.4345, 0.8095, 0.4345, 0.9405, 0.5655, 0.8095, 0.5655, 0.9405, 0.5655, 0.9405, 0.5655, 0.8095, 0.4345, 0.8095, 0.5655, 0.8095, 0.5655, 0.8095, 0.4345, 0.8095, 0.5459, 0.8291, 0.5459, 0.9209, 0.5459, 0.9209, 0.5459, 0.8291, 0.4345, 0.8095, 0.5655, 0.8095, 0.5655, 0.8095, 0.4345, 0.8095, 0.5655, 0.9405, 0.4345, 0.9405, 0.4345, 0.9405, 0.5655, 0.9405, 0.4345, 0.9405, 0.4345, 0.8095, 0.4345, 0.8095, 0.4345, 0.9405, 0.4345, 0.8095, 0.5655, 0.8095, 0.5537, 0.8213, 0.4463, 0.8213, 0.5655, 0.8095, 0.5655, 0.9405, 0.5537, 0.9287, 0.5537, 0.8213, 0.5655, 0.9405, 0.4345, 0.9405, 0.4463, 0.9287, 0.5537, 0.9287, 0.4345, 0.9405, 0.4345, 0.8095, 0.4463, 0.8213, 0.4463, 0.9287, 0.4463, 0.8213, 0.5537, 0.8213, 0.5459, 0.8291, 0.4541, 0.8291, 0.5537, 0.8213, 0.5537, 0.9287, 0.5459, 0.9209, 0.5459, 0.8291, 0.5537, 0.9287, 0.4463, 0.9287, 0.4541, 0.9209, 0.5459, 0.9209, 0.4463, 0.9287, 0.4463, 0.8213, 0.4541, 0.8291, 0.4541, 0.9209, 0.5459, 0.9209, 0.4541, 0.9209, 0.4541, 0.9209, 0.5459, 0.9209, 0.4541, 0.8291, 0.5459, 0.8291, 0.5459, 0.8291, 0.4541, 0.8291, 0.5459, 0.9209, 0.4541, 0.9209, 0.4541, 0.9209, 0.5459, 0.9209, 0.4541, 0.9209, 0.4541, 0.8291, 0.4541, 0.8291, 0.4541, 0.9209, 0.4541, 0.8291, 0.5459, 0.8291, 0.5459, 0.9209, 0.4541, 0.9209, 0.4541, 0.9209, 0.4541, 0.8291, 0.4541, 0.8291, 0.4541, 0.9209, 0.5459, 0.8291, 0.5459, 0.9209, 0.5459, 0.9209, 0.5459, 0.8291, 0.4541, 0.8291, 0.5459, 0.8291, 0.5459, 0.8291, 0.4541, 0.8291, 0.4345, 0.8095, 0.5655, 0.8095, 0.5655, 0.8095, 0.4345, 0.8095, 0.4345, 0.8095, 0.5655, 0.8095, 0.5655, 0.8095, 0.4345, 0.8095, 0.4345, 0.8095, 0.5655, 0.8095, 0.5655, 0.8095, 0.4345, 0.8095, 0.5655, 0.8095, 0.5655, 0.9405, 0.5655, 0.9405, 0.5655, 0.8095, 0.5655, 0.8095, 0.5655, 0.9405, 0.5655, 0.9405, 0.5655, 0.8095, 0.5655, 0.8095, 0.5655, 0.9405, 0.5655, 0.9405, 0.5655, 0.8095, 0.4345, 0.9405, 0.4345, 0.8095, 0.4345, 0.8095, 0.4345, 0.9405, 0.4345, 0.9405, 0.4345, 0.8095, 0.4345, 0.8095, 0.4345, 0.9405, 0.4345, 0.9405, 0.4345, 0.8095, 0.4345, 0.8095, 0.4345, 0.9405, 0.5655, 0.9405, 0.4345, 0.9405, 0.4345, 0.9405, 0.5655, 0.9405, 0.5655, 0.9405, 0.4345, 0.9405, 0.4345, 0.9405, 0.5655, 0.9405, 0.5655, 0.9405, 0.4345, 0.9405, 0.4345, 0.9405, 0.5655, 0.9405, 0.5655, 0.8095, 0.4345, 0.8095, 0.4345, 0.8095, 0.5655, 0.8095, 0.4345, 0.8091, 0.5655, 0.8091, 0.5655, 0.8098, 0.4345, 0.8098, 0.5655, 0.9405, 0.5655, 0.8095, 0.5655, 0.8095, 0.5655, 0.9405, 0.5655, 0.8091, 0.5659, 0.9405, 0.5652, 0.9405, 0.5655, 0.8098, 0.4345, 0.8095, 0.4345, 0.9405, 0.4345, 0.9405, 0.4345, 0.8095, 0.4341, 0.9405, 0.4345, 0.8091, 0.4345, 0.8098, 0.4348, 0.9405, 0.4345, 0.9405, 0.5655, 0.9405, 0.5655, 0.9405, 0.4345, 0.9405, 0.5659, 0.9405, 0.4341, 0.9405, 0.4348, 0.9405, 0.5652, 0.9405, 0.5655, 0.8095, 0.4345, 0.8095, 0.4345, 0.8095, 0.5655, 0.8095, 0.4345, 0.8095, 0.5655, 0.8095, 0.5655, 0.8095, 0.4345, 0.8095, 0.5655, 0.9405, 0.5655, 0.8095, 0.5655, 0.8095, 0.5655, 0.9405, 0.5655, 0.8095, 0.5655, 0.9405, 0.5655, 0.9405, 0.5655, 0.8095, 0.4345, 0.8095, 0.4345, 0.9405, 0.4345, 0.9405, 0.4345, 0.8095, 0.4345, 0.9405, 0.4345, 0.8095, 0.4345, 0.8095, 0.4345, 0.9405, 0.4345, 0.9405, 0.5655, 0.9405, 0.5655, 0.9405, 0.4345, 0.9405, 0.5655, 0.9405, 0.4345, 0.9405, 0.4345, 0.9405, 0.5655, 0.9405, 0.5655, 0.8095, 0.4345, 0.8095, 0.4345, 0.8095, 0.5655, 0.8095, 0.4345, 0.8095, 0.5655, 0.8095, 0.5655, 0.8095, 0.4345, 0.8095, 0.5655, 0.9405, 0.5655, 0.8095, 0.5655, 0.8095, 0.5655, 0.9405, 0.5655, 0.8095, 0.5655, 0.9405, 0.5655, 0.9405, 0.5655, 0.8095, 0.4345, 0.8095, 0.4345, 0.9405, 0.4345, 0.9405, 0.4345, 0.8095, 0.4345, 0.9405, 0.4345, 0.8095, 0.4345, 0.8095, 0.4345, 0.9405, 0.4345, 0.9405, 0.5655, 0.9405, 0.5655, 0.9405, 0.4345, 0.9405, 0.5655, 0.9405, 0.4345, 0.9405, 0.4345, 0.9405, 0.5655, 0.9405, 0.4345, 0.8098, 0.5655, 0.8098, 0.5655, 0.8095, 0.4345, 0.8095, 0.5655, 0.8098, 0.5652, 0.9405, 0.5655, 0.9405, 0.5655, 0.8095, 0.4348, 0.9405, 0.4345, 0.8098, 0.4345, 0.8095, 0.4345, 0.9405, 0.5652, 0.9405, 0.4348, 0.9405, 0.4345, 0.9405, 0.5655, 0.9405, 0.5655, 0.8091, 0.4345, 0.8091, 0.4345, 0.8095, 0.5655, 0.8095, 0.5659, 0.9405, 0.5655, 0.8091, 0.5655, 0.8095, 0.5655, 0.9405, 0.4345, 0.8091, 0.4341, 0.9405, 0.4345, 0.9405, 0.4345, 0.8095, 0.4341, 0.9405, 0.5659, 0.9405, 0.5655, 0.9405, 0.4345, 0.9405, 0.5655, 0.5595, 0.5655, 0.6905, 0.4345, 0.6905, 0.4345, 0.5595])
me_cube_001.materials.append(mat_material)
me_cube_001.materials.append(mat_5)
me_cube_001.materials.append(mat_4)
me_cube_001.materials.append(mat_1)
me_cube_001.materials.append(mat_2)
me_cube_001.materials.append(mat_3)
me_cube_001.materials.append(mat_material_001)
me_cube_001.update()

# ---- objects
ob_cube = bpy.data.objects.new('Cube', me_cube_001)

# ---- transforms, parenting, visibility, modifiers, constraints
ob_cube.location = (2.98e-08, 0.0, 0.0)
ob_cube.scale = (1.0, 1.0, 0.8101)
_m = ob_cube.modifiers.new('Subdivision', 'SUBSURF')
_m.levels = 3

# ---- collection membership
col_collection.objects.link(ob_cube)

# ---- scene / render settings (as saved in the file)
scene.frame_start = 1; scene.frame_end = 120; scene.frame_set(71)
scene.render.engine = 'CYCLES'
scene.cycles.time_limit = 600.0
scene.cycles.sampling_pattern = 'TABULATED_SOBOL'
scene.cycles.use_light_tree = False
scene.cycles.max_bounces = 10
scene.view_settings.view_transform = 'Filmic'
bpy.context.view_layer.update()

# ---- added for rendering (the .blend has no active camera): camera
cam_auto = bpy.data.cameras.new('AutoCamera')
cam_auto.lens = 50.0
cam_auto.sensor_width = 36.0
cam_auto.clip_end = 1000.0
ob_auto_camera = bpy.data.objects.new('AutoCamera', cam_auto)
scene.collection.objects.link(ob_auto_camera)
ob_auto_camera.location = (4.35225, -5.56098, 3.4818)
ob_auto_camera.rotation_euler = (1.09748, -7.21219e-08, 0.694738)
scene.camera = ob_auto_camera
bpy.context.view_layer.update()
